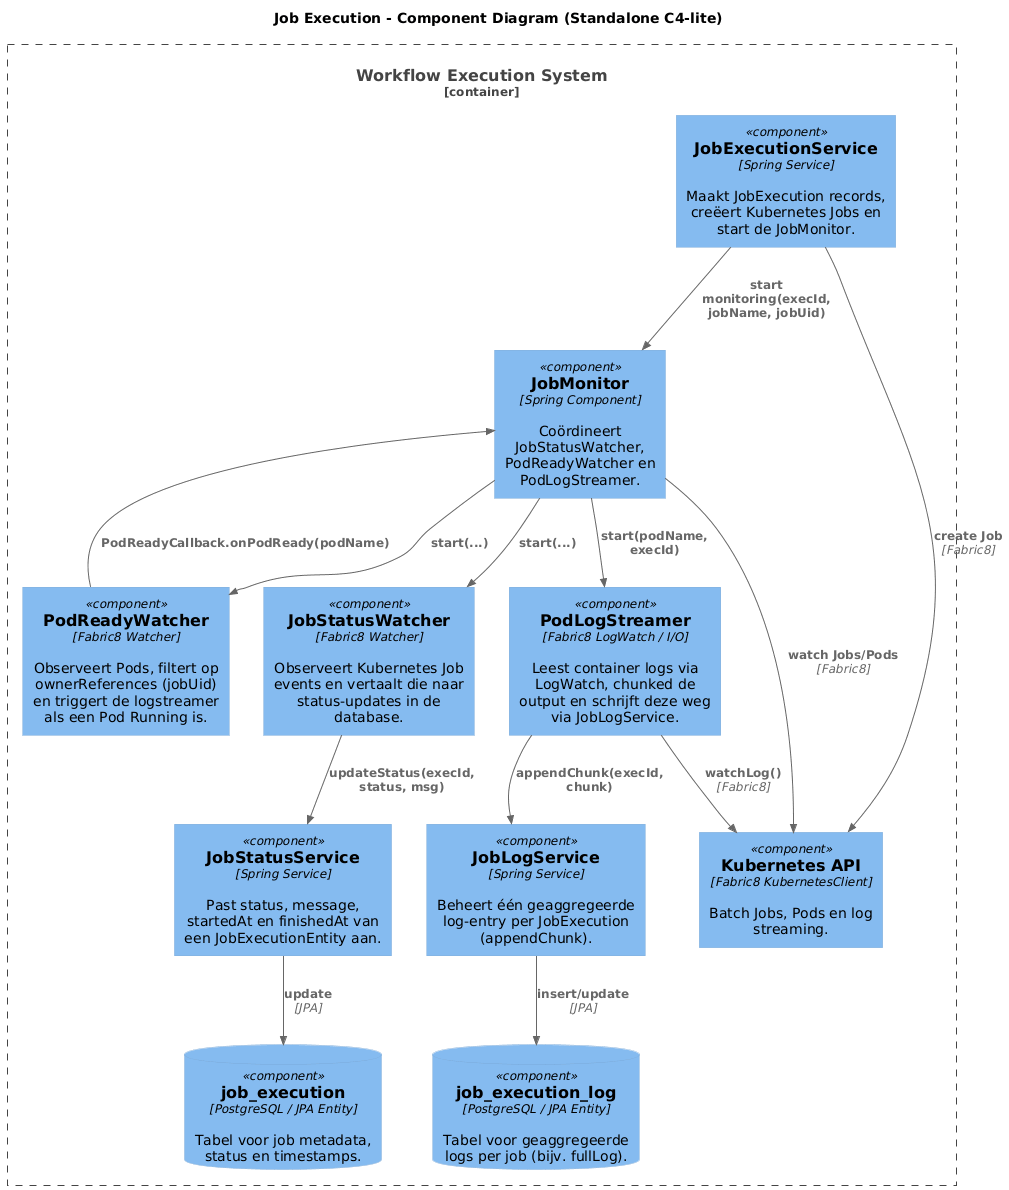

The diagram above was rendered by PlantUML. Its source (embedded in the PNG):
@startuml
!include https://raw.githubusercontent.com/plantuml-stdlib/C4-PlantUML/master/C4_Component.puml
title Job Execution - Component Diagram (Standalone C4-lite)
skinparam backgroundColor #FFFFFF

skinparam rectangle {
  BackgroundColor #FAFAF
  BorderColor #333333
  FontColor #000000
}

skinparam databaseBackgroundColor #FFFFFF
skinparam databaseBorderColor #555555
skinparam databaseFontColor #000000

skinparam note {
  BackgroundColor #FFF8DC
  BorderColor #BBBBBB
}

Container_Boundary(sys, "Workflow Execution System") {

  Component(jobExecSvc, "JobExecutionService", "Spring Service", "Maakt JobExecution records, creëert Kubernetes Jobs en start de JobMonitor.")

  Component(jobMonitor, "JobMonitor", "Spring Component","Coördineert JobStatusWatcher, PodReadyWatcher en PodLogStreamer.")

  Component(statusWatcher, "JobStatusWatcher", "Fabric8 Watcher","Observeert Kubernetes Job events en vertaalt die naar status-updates in de database.")

  Component(podWatcher, "PodReadyWatcher", "Fabric8 Watcher", "Observeert Pods, filtert op ownerReferences (jobUid) en triggert de logstreamer als een Pod Running is.")

  Component(logStreamer, "PodLogStreamer", "Fabric8 LogWatch / I/O", "Leest container logs via LogWatch, chunked de output en schrijft deze weg via JobLogService.")

  Component(statusSvc, "JobStatusService", "Spring Service","Past status, message, startedAt en finishedAt van een JobExecutionEntity aan.")

  Component(logSvc, "JobLogService", "Spring Service", "Beheert één geaggregeerde log-entry per JobExecution (appendChunk).")

  ComponentDb(execTbl, "job_execution", "PostgreSQL / JPA Entity", "Tabel voor job metadata, status en timestamps.")

  ComponentDb(logTbl, "job_execution_log", "PostgreSQL / JPA Entity", "Tabel voor geaggregeerde logs per job (bijv. fullLog).")

  Component(k8sAPI, "Kubernetes API", "Fabric8 KubernetesClient","Batch Jobs, Pods en log streaming.")
}

' RELATIONSHIPS
Rel(jobExecSvc, jobMonitor, "start monitoring(execId, jobName, jobUid)")
Rel(jobExecSvc, k8sAPI, "create Job", "Fabric8")

Rel(jobMonitor, statusWatcher, "start(...)")
Rel(jobMonitor, podWatcher, "start(...)")
Rel(jobMonitor, logStreamer, "start(podName, execId)")

Rel(statusWatcher, statusSvc, "updateStatus(execId, status, msg)")
Rel(statusSvc, execTbl, "update", "JPA")

Rel(podWatcher, jobMonitor, "PodReadyCallback.onPodReady(podName)")

Rel(logStreamer, logSvc, "appendChunk(execId, chunk)")
Rel(logSvc, logTbl, "insert/update", "JPA")

Rel(jobMonitor, k8sAPI, "watch Jobs/Pods", "Fabric8")
Rel(logStreamer, k8sAPI, "watchLog()", "Fabric8")
@enduml